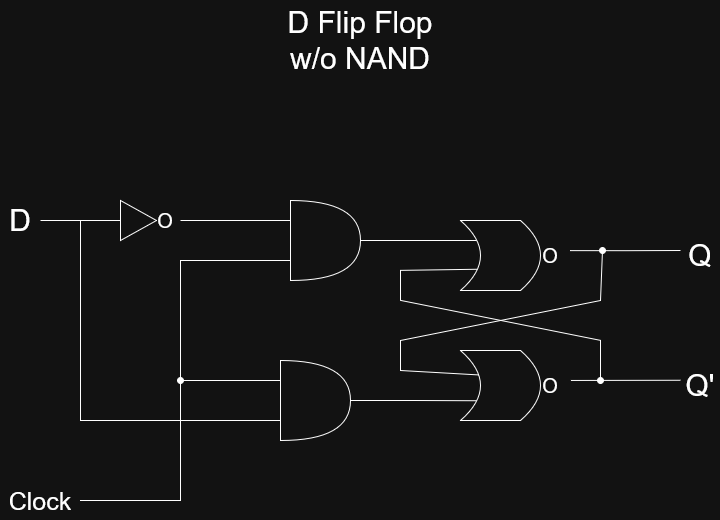

The diagram above was exported from draw.io. Its source (the exported page's mxGraphModel, read from the mxfile embedded in the PNG):
<mxGraphModel dx="740" dy="1024" grid="1" gridSize="10" guides="1" tooltips="1" connect="1" arrows="1" fold="1" page="1" pageScale="1" pageWidth="827" pageHeight="600" math="0" shadow="0">
  <root>
    <mxCell id="0" />
    <mxCell id="1" parent="0" />
    <mxCell id="VJH7_gmB5majm97gg7wp-1" parent="1" style="text;html=1;whiteSpace=wrap;strokeColor=none;fillColor=none;align=center;verticalAlign=middle;rounded=0;" value="&lt;div&gt;&lt;font style=&quot;font-size: 30px;&quot;&gt;D Flip Flop&lt;/font&gt;&lt;/div&gt;&lt;div&gt;&lt;font style=&quot;font-size: 30px;&quot;&gt;w/o NAND&lt;/font&gt;&lt;/div&gt;" vertex="1">
      <mxGeometry height="80" width="356" x="236" y="40" as="geometry" />
    </mxCell>
    <mxCell id="VJH7_gmB5majm97gg7wp-13" edge="1" parent="1" source="VJH7_gmB5majm97gg7wp-2" style="edgeStyle=orthogonalEdgeStyle;rounded=0;orthogonalLoop=1;jettySize=auto;html=1;exitX=0;exitY=0.75;exitDx=0;exitDy=0;exitPerimeter=0;endArrow=oval;endFill=1;">
      <mxGeometry relative="1" as="geometry">
        <mxPoint x="234" y="419.9999999999999" as="targetPoint" />
      </mxGeometry>
    </mxCell>
    <mxCell id="VJH7_gmB5majm97gg7wp-14" edge="1" parent="1" source="VJH7_gmB5majm97gg7wp-2" style="edgeStyle=orthogonalEdgeStyle;rounded=0;orthogonalLoop=1;jettySize=auto;html=1;exitX=1;exitY=0.5;exitDx=0;exitDy=0;exitPerimeter=0;endArrow=none;endFill=0;">
      <mxGeometry relative="1" as="geometry">
        <mxPoint x="534" y="280" as="targetPoint" />
      </mxGeometry>
    </mxCell>
    <mxCell id="VJH7_gmB5majm97gg7wp-2" parent="1" style="shape=or;whiteSpace=wrap;html=1;" value="" vertex="1">
      <mxGeometry height="80" width="70" x="344" y="240" as="geometry" />
    </mxCell>
    <mxCell id="VJH7_gmB5majm97gg7wp-10" edge="1" parent="1" source="VJH7_gmB5majm97gg7wp-3" style="edgeStyle=orthogonalEdgeStyle;rounded=0;orthogonalLoop=1;jettySize=auto;html=1;exitX=0;exitY=0.75;exitDx=0;exitDy=0;exitPerimeter=0;endArrow=none;endFill=0;">
      <mxGeometry relative="1" as="geometry">
        <mxPoint x="134" y="260" as="targetPoint" />
      </mxGeometry>
    </mxCell>
    <mxCell id="VJH7_gmB5majm97gg7wp-15" edge="1" parent="1" source="VJH7_gmB5majm97gg7wp-3" style="edgeStyle=orthogonalEdgeStyle;rounded=0;orthogonalLoop=1;jettySize=auto;html=1;exitX=1;exitY=0.5;exitDx=0;exitDy=0;exitPerimeter=0;endArrow=none;endFill=0;">
      <mxGeometry relative="1" as="geometry">
        <mxPoint x="534" y="440.2307692307693" as="targetPoint" />
      </mxGeometry>
    </mxCell>
    <mxCell id="VJH7_gmB5majm97gg7wp-3" parent="1" style="shape=or;whiteSpace=wrap;html=1;" value="" vertex="1">
      <mxGeometry height="80" width="70" x="334" y="400" as="geometry" />
    </mxCell>
    <mxCell id="VJH7_gmB5majm97gg7wp-6" connectable="0" parent="1" style="group" value="" vertex="1">
      <mxGeometry height="40" width="60" x="174" y="240" as="geometry" />
    </mxCell>
    <mxCell id="VJH7_gmB5majm97gg7wp-4" parent="VJH7_gmB5majm97gg7wp-6" style="triangle;whiteSpace=wrap;html=1;" value="" vertex="1">
      <mxGeometry height="40" width="36" as="geometry" />
    </mxCell>
    <mxCell id="VJH7_gmB5majm97gg7wp-5" parent="VJH7_gmB5majm97gg7wp-6" style="text;html=1;whiteSpace=wrap;strokeColor=none;fillColor=none;align=center;verticalAlign=middle;rounded=0;" value="&lt;font style=&quot;font-size: 20px;&quot;&gt;O&lt;/font&gt;" vertex="1">
      <mxGeometry height="30" width="30" x="30" y="5" as="geometry" />
    </mxCell>
    <mxCell id="VJH7_gmB5majm97gg7wp-8" edge="1" parent="1" source="VJH7_gmB5majm97gg7wp-7" style="edgeStyle=orthogonalEdgeStyle;rounded=0;orthogonalLoop=1;jettySize=auto;html=1;exitX=1;exitY=0.5;exitDx=0;exitDy=0;entryX=0;entryY=0.5;entryDx=0;entryDy=0;endArrow=none;endFill=0;" target="VJH7_gmB5majm97gg7wp-4">
      <mxGeometry relative="1" as="geometry" />
    </mxCell>
    <mxCell id="VJH7_gmB5majm97gg7wp-7" parent="1" style="text;html=1;whiteSpace=wrap;strokeColor=none;fillColor=none;align=center;verticalAlign=middle;rounded=0;" value="&lt;font style=&quot;font-size: 30px;&quot;&gt;D&lt;/font&gt;" vertex="1">
      <mxGeometry height="40" width="40" x="54" y="240" as="geometry" />
    </mxCell>
    <mxCell id="VJH7_gmB5majm97gg7wp-9" edge="1" parent="1" source="VJH7_gmB5majm97gg7wp-5" style="edgeStyle=orthogonalEdgeStyle;rounded=0;orthogonalLoop=1;jettySize=auto;html=1;entryX=0;entryY=0.25;entryDx=0;entryDy=0;entryPerimeter=0;endArrow=none;endFill=0;" target="VJH7_gmB5majm97gg7wp-2">
      <mxGeometry relative="1" as="geometry" />
    </mxCell>
    <mxCell id="VJH7_gmB5majm97gg7wp-11" parent="1" style="text;html=1;whiteSpace=wrap;strokeColor=none;fillColor=none;align=center;verticalAlign=middle;rounded=0;" value="&lt;font style=&quot;font-size: 25px;&quot;&gt;Clock&lt;/font&gt;" vertex="1">
      <mxGeometry height="40" width="80" x="54" y="520" as="geometry" />
    </mxCell>
    <mxCell id="VJH7_gmB5majm97gg7wp-12" edge="1" parent="1" source="VJH7_gmB5majm97gg7wp-11" style="edgeStyle=orthogonalEdgeStyle;rounded=0;orthogonalLoop=1;jettySize=auto;html=1;exitX=1;exitY=0.5;exitDx=0;exitDy=0;entryX=0;entryY=0.25;entryDx=0;entryDy=0;entryPerimeter=0;endArrow=none;endFill=0;" target="VJH7_gmB5majm97gg7wp-3">
      <mxGeometry relative="1" as="geometry" />
    </mxCell>
    <mxCell id="VJH7_gmB5majm97gg7wp-19" connectable="0" parent="1" style="group" value="" vertex="1">
      <mxGeometry height="70" width="110" x="514" y="260" as="geometry" />
    </mxCell>
    <mxCell id="VJH7_gmB5majm97gg7wp-16" parent="VJH7_gmB5majm97gg7wp-19" style="shape=dataStorage;whiteSpace=wrap;html=1;fixedSize=1;rotation=-180;" value="" vertex="1">
      <mxGeometry height="70" width="80" as="geometry" />
    </mxCell>
    <mxCell id="VJH7_gmB5majm97gg7wp-18" parent="VJH7_gmB5majm97gg7wp-19" style="text;html=1;whiteSpace=wrap;strokeColor=none;fillColor=none;align=center;verticalAlign=middle;rounded=0;" value="&lt;font style=&quot;font-size: 20px;&quot;&gt;O&lt;/font&gt;" vertex="1">
      <mxGeometry height="40" width="40" x="70" y="15" as="geometry" />
    </mxCell>
    <mxCell id="VJH7_gmB5majm97gg7wp-20" connectable="0" parent="1" style="group" value="" vertex="1">
      <mxGeometry height="70" width="110" x="514" y="390" as="geometry" />
    </mxCell>
    <mxCell id="VJH7_gmB5majm97gg7wp-21" parent="VJH7_gmB5majm97gg7wp-20" style="shape=dataStorage;whiteSpace=wrap;html=1;fixedSize=1;rotation=-180;" value="" vertex="1">
      <mxGeometry height="70" width="80" as="geometry" />
    </mxCell>
    <mxCell id="VJH7_gmB5majm97gg7wp-22" parent="VJH7_gmB5majm97gg7wp-20" style="text;html=1;whiteSpace=wrap;strokeColor=none;fillColor=none;align=center;verticalAlign=middle;rounded=0;" value="&lt;font style=&quot;font-size: 20px;&quot;&gt;O&lt;/font&gt;" vertex="1">
      <mxGeometry height="40" width="40" x="70" y="15" as="geometry" />
    </mxCell>
    <mxCell id="VJH7_gmB5majm97gg7wp-25" parent="1" style="text;html=1;whiteSpace=wrap;strokeColor=none;fillColor=none;align=center;verticalAlign=middle;rounded=0;" value="&lt;font style=&quot;font-size: 30px;&quot;&gt;Q&lt;/font&gt;" vertex="1">
      <mxGeometry height="40" width="40" x="734" y="275" as="geometry" />
    </mxCell>
    <mxCell id="VJH7_gmB5majm97gg7wp-26" parent="1" style="text;html=1;whiteSpace=wrap;strokeColor=none;fillColor=none;align=center;verticalAlign=middle;rounded=0;" value="&lt;font style=&quot;font-size: 30px;&quot;&gt;Q'&lt;/font&gt;" vertex="1">
      <mxGeometry height="40" width="40" x="734" y="405" as="geometry" />
    </mxCell>
    <mxCell id="VJH7_gmB5majm97gg7wp-27" edge="1" parent="1" style="endArrow=none;html=1;rounded=0;entryX=0.786;entryY=0.302;entryDx=0;entryDy=0;entryPerimeter=0;startArrow=oval;startFill=1;" target="VJH7_gmB5majm97gg7wp-16" value="">
      <mxGeometry height="50" relative="1" width="50" as="geometry">
        <Array as="points">
          <mxPoint x="654" y="380" />
          <mxPoint x="454" y="340" />
          <mxPoint x="454" y="310" />
        </Array>
        <mxPoint x="654" y="420" as="sourcePoint" />
        <mxPoint x="522.5454545454545" y="310" as="targetPoint" />
      </mxGeometry>
    </mxCell>
    <mxCell id="VJH7_gmB5majm97gg7wp-23" edge="1" parent="1" source="VJH7_gmB5majm97gg7wp-22" style="edgeStyle=orthogonalEdgeStyle;rounded=0;orthogonalLoop=1;jettySize=auto;html=1;exitX=1.011;exitY=0.374;exitDx=0;exitDy=0;exitPerimeter=0;entryX=-0.003;entryY=0.371;entryDx=0;entryDy=0;entryPerimeter=0;endArrow=none;endFill=0;" target="VJH7_gmB5majm97gg7wp-26">
      <mxGeometry relative="1" as="geometry">
        <Array as="points">
          <mxPoint x="734" y="420" />
        </Array>
        <mxPoint x="734" y="424.8461538461538" as="targetPoint" />
      </mxGeometry>
    </mxCell>
    <mxCell id="VJH7_gmB5majm97gg7wp-24" edge="1" parent="1" style="edgeStyle=orthogonalEdgeStyle;rounded=0;orthogonalLoop=1;jettySize=auto;html=1;exitX=1;exitY=0.5;exitDx=0;exitDy=0;endArrow=none;endFill=0;">
      <mxGeometry relative="1" as="geometry">
        <mxPoint x="624" y="290.19999999999993" as="sourcePoint" />
        <mxPoint x="734" y="290.0461538461538" as="targetPoint" />
      </mxGeometry>
    </mxCell>
    <mxCell id="VJH7_gmB5majm97gg7wp-28" edge="1" parent="1" source="VJH7_gmB5majm97gg7wp-21" style="endArrow=oval;html=1;rounded=0;exitX=0.77;exitY=0.651;exitDx=0;exitDy=0;exitPerimeter=0;startArrow=none;startFill=0;endFill=1;" value="">
      <mxGeometry height="50" relative="1" width="50" as="geometry">
        <Array as="points">
          <mxPoint x="454" y="410" />
          <mxPoint x="454" y="380" />
          <mxPoint x="654" y="340" />
        </Array>
        <mxPoint x="606" y="340" as="sourcePoint" />
        <mxPoint x="656" y="290" as="targetPoint" />
      </mxGeometry>
    </mxCell>
  </root>
</mxGraphModel>